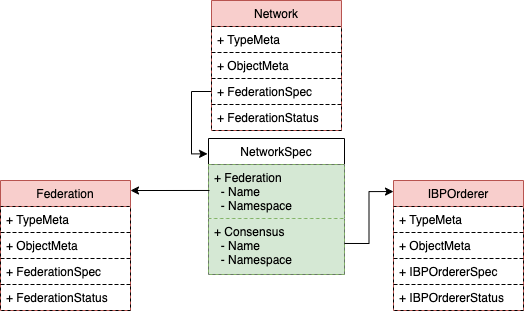

The diagram above was exported from draw.io. Its source (the exported page's mxGraphModel, read from the mxfile embedded in the PNG):
<mxGraphModel dx="3026" dy="793" grid="0" gridSize="10" guides="1" tooltips="1" connect="0" arrows="0" fold="1" page="0" pageScale="1" pageWidth="827" pageHeight="1169" background="none" math="0" shadow="0">
  <root>
    <mxCell id="0" />
    <mxCell id="1" parent="0" />
    <mxCell id="13" value="NetworkSpec" style="swimlane;fontStyle=0;childLayout=stackLayout;horizontal=1;startSize=26;fillColor=none;horizontalStack=0;resizeParent=1;resizeParentMax=0;resizeLast=0;collapsible=1;marginBottom=0;rounded=0;shadow=0;comic=0;swimlaneLine=1;glass=0;swimlaneFillColor=none;" parent="1" vertex="1">
      <mxGeometry x="-1172" y="152" width="136" height="136" as="geometry">
        <mxRectangle x="110" y="120" width="90" height="26" as="alternateBounds" />
      </mxGeometry>
    </mxCell>
    <mxCell id="KDWJucEkSN8olWHDvFnU-159" value="+ Federation&#10;  - Name&#10;  - Namespace" style="text;strokeColor=#82b366;fillColor=#d5e8d4;align=left;verticalAlign=top;spacingLeft=4;spacingRight=4;overflow=hidden;rotatable=0;points=[[0,0.5],[1,0.5]];portConstraint=eastwest;rounded=0;dashed=1;glass=0;" parent="13" vertex="1">
      <mxGeometry y="26" width="136" height="54" as="geometry" />
    </mxCell>
    <mxCell id="25" value="+ Consensus&#10;  - Name&#10;  - Namespace" style="text;strokeColor=#82b366;fillColor=#d5e8d4;align=left;verticalAlign=top;spacingLeft=4;spacingRight=4;overflow=hidden;rotatable=0;points=[[0,0.5],[1,0.5]];portConstraint=eastwest;rounded=0;dashed=1;glass=0;" parent="13" vertex="1">
      <mxGeometry y="80" width="136" height="56" as="geometry" />
    </mxCell>
    <mxCell id="58" value="Network" style="swimlane;fontStyle=0;childLayout=stackLayout;horizontal=1;startSize=26;fillColor=#f8cecc;horizontalStack=0;resizeParent=1;resizeParentMax=0;resizeLast=0;collapsible=1;marginBottom=0;rounded=0;shadow=0;comic=0;swimlaneLine=1;glass=0;swimlaneFillColor=none;strokeColor=#b85450;" parent="1" vertex="1">
      <mxGeometry x="-1169" y="14" width="130" height="130" as="geometry">
        <mxRectangle x="110" y="120" width="90" height="26" as="alternateBounds" />
      </mxGeometry>
    </mxCell>
    <mxCell id="59" value="+ TypeMeta" style="text;strokeColor=#000000;fillColor=none;align=left;verticalAlign=top;spacingLeft=4;spacingRight=4;overflow=hidden;rotatable=0;points=[[0,0.5],[1,0.5]];portConstraint=eastwest;dashed=1;rounded=0;glass=0;" parent="58" vertex="1">
      <mxGeometry y="26" width="130" height="26" as="geometry" />
    </mxCell>
    <mxCell id="60" value="+ ObjectMeta" style="text;strokeColor=#000000;fillColor=none;align=left;verticalAlign=top;spacingLeft=4;spacingRight=4;overflow=hidden;rotatable=0;points=[[0,0.5],[1,0.5]];portConstraint=eastwest;dashed=1;rounded=0;glass=0;" parent="58" vertex="1">
      <mxGeometry y="52" width="130" height="26" as="geometry" />
    </mxCell>
    <mxCell id="61" value="+ FederationSpec" style="text;strokeColor=#000000;fillColor=none;align=left;verticalAlign=top;spacingLeft=4;spacingRight=4;overflow=hidden;rotatable=0;points=[[0,0.5],[1,0.5]];portConstraint=eastwest;rounded=0;dashed=1;glass=0;" parent="58" vertex="1">
      <mxGeometry y="78" width="130" height="26" as="geometry" />
    </mxCell>
    <mxCell id="62" value="+ FederationStatus" style="text;strokeColor=#000000;fillColor=none;align=left;verticalAlign=top;spacingLeft=4;spacingRight=4;overflow=hidden;rotatable=0;points=[[0,0.5],[1,0.5]];portConstraint=eastwest;rounded=0;dashed=1;glass=0;" parent="58" vertex="1">
      <mxGeometry y="104" width="130" height="26" as="geometry" />
    </mxCell>
    <mxCell id="KDWJucEkSN8olWHDvFnU-101" value="IBPOrderer" style="swimlane;fontStyle=0;childLayout=stackLayout;horizontal=1;startSize=26;fillColor=#f8cecc;horizontalStack=0;resizeParent=1;resizeParentMax=0;resizeLast=0;collapsible=1;marginBottom=0;rounded=0;shadow=0;comic=0;swimlaneLine=1;glass=0;swimlaneFillColor=none;strokeColor=#b85450;" parent="1" vertex="1">
      <mxGeometry x="-987" y="194" width="130" height="130" as="geometry">
        <mxRectangle x="110" y="120" width="90" height="26" as="alternateBounds" />
      </mxGeometry>
    </mxCell>
    <mxCell id="KDWJucEkSN8olWHDvFnU-102" value="+ TypeMeta" style="text;strokeColor=#000000;fillColor=none;align=left;verticalAlign=top;spacingLeft=4;spacingRight=4;overflow=hidden;rotatable=0;points=[[0,0.5],[1,0.5]];portConstraint=eastwest;dashed=1;rounded=0;glass=0;" parent="KDWJucEkSN8olWHDvFnU-101" vertex="1">
      <mxGeometry y="26" width="130" height="26" as="geometry" />
    </mxCell>
    <mxCell id="KDWJucEkSN8olWHDvFnU-103" value="+ ObjectMeta" style="text;strokeColor=#000000;fillColor=none;align=left;verticalAlign=top;spacingLeft=4;spacingRight=4;overflow=hidden;rotatable=0;points=[[0,0.5],[1,0.5]];portConstraint=eastwest;dashed=1;rounded=0;glass=0;" parent="KDWJucEkSN8olWHDvFnU-101" vertex="1">
      <mxGeometry y="52" width="130" height="26" as="geometry" />
    </mxCell>
    <mxCell id="KDWJucEkSN8olWHDvFnU-104" value="+ IBPOrdererSpec" style="text;strokeColor=#000000;fillColor=none;align=left;verticalAlign=top;spacingLeft=4;spacingRight=4;overflow=hidden;rotatable=0;points=[[0,0.5],[1,0.5]];portConstraint=eastwest;rounded=0;dashed=1;glass=0;" parent="KDWJucEkSN8olWHDvFnU-101" vertex="1">
      <mxGeometry y="78" width="130" height="26" as="geometry" />
    </mxCell>
    <mxCell id="KDWJucEkSN8olWHDvFnU-105" value="+ IBPOrdererStatus" style="text;strokeColor=#000000;fillColor=none;align=left;verticalAlign=top;spacingLeft=4;spacingRight=4;overflow=hidden;rotatable=0;points=[[0,0.5],[1,0.5]];portConstraint=eastwest;rounded=0;dashed=1;glass=0;" parent="KDWJucEkSN8olWHDvFnU-101" vertex="1">
      <mxGeometry y="104" width="130" height="26" as="geometry" />
    </mxCell>
    <mxCell id="JA708I5HQVqm8P09V9eA-73" value="" style="endArrow=classic;html=1;rounded=0;entryX=-0.007;entryY=0.113;entryDx=0;entryDy=0;entryPerimeter=0;edgeStyle=orthogonalEdgeStyle;" parent="1" source="61" target="13" edge="1">
      <mxGeometry width="50" height="50" relative="1" as="geometry">
        <mxPoint x="-1322.99" y="313.00199999999995" as="sourcePoint" />
        <mxPoint x="-1413.96" y="271.01199999999994" as="targetPoint" />
        <Array as="points">
          <mxPoint x="-1189" y="105" />
          <mxPoint x="-1189" y="167" />
        </Array>
      </mxGeometry>
    </mxCell>
    <mxCell id="S5cNiAoE1qjSmCQ1X9FX-85" value="Federation" style="swimlane;fontStyle=0;childLayout=stackLayout;horizontal=1;startSize=26;fillColor=#f8cecc;horizontalStack=0;resizeParent=1;resizeParentMax=0;resizeLast=0;collapsible=1;marginBottom=0;rounded=0;shadow=0;comic=0;swimlaneLine=1;glass=0;swimlaneFillColor=none;strokeColor=#b85450;" vertex="1" parent="1">
      <mxGeometry x="-1380" y="194" width="130" height="130" as="geometry">
        <mxRectangle x="110" y="120" width="90" height="26" as="alternateBounds" />
      </mxGeometry>
    </mxCell>
    <mxCell id="S5cNiAoE1qjSmCQ1X9FX-86" value="+ TypeMeta" style="text;strokeColor=#000000;fillColor=none;align=left;verticalAlign=top;spacingLeft=4;spacingRight=4;overflow=hidden;rotatable=0;points=[[0,0.5],[1,0.5]];portConstraint=eastwest;dashed=1;rounded=0;glass=0;" vertex="1" parent="S5cNiAoE1qjSmCQ1X9FX-85">
      <mxGeometry y="26" width="130" height="26" as="geometry" />
    </mxCell>
    <mxCell id="S5cNiAoE1qjSmCQ1X9FX-87" value="+ ObjectMeta" style="text;strokeColor=#000000;fillColor=none;align=left;verticalAlign=top;spacingLeft=4;spacingRight=4;overflow=hidden;rotatable=0;points=[[0,0.5],[1,0.5]];portConstraint=eastwest;dashed=1;rounded=0;glass=0;" vertex="1" parent="S5cNiAoE1qjSmCQ1X9FX-85">
      <mxGeometry y="52" width="130" height="26" as="geometry" />
    </mxCell>
    <mxCell id="S5cNiAoE1qjSmCQ1X9FX-88" value="+ FederationSpec" style="text;strokeColor=#000000;fillColor=none;align=left;verticalAlign=top;spacingLeft=4;spacingRight=4;overflow=hidden;rotatable=0;points=[[0,0.5],[1,0.5]];portConstraint=eastwest;rounded=0;dashed=1;glass=0;" vertex="1" parent="S5cNiAoE1qjSmCQ1X9FX-85">
      <mxGeometry y="78" width="130" height="26" as="geometry" />
    </mxCell>
    <mxCell id="S5cNiAoE1qjSmCQ1X9FX-89" value="+ FederationStatus" style="text;strokeColor=#000000;fillColor=none;align=left;verticalAlign=top;spacingLeft=4;spacingRight=4;overflow=hidden;rotatable=0;points=[[0,0.5],[1,0.5]];portConstraint=eastwest;rounded=0;dashed=1;glass=0;" vertex="1" parent="S5cNiAoE1qjSmCQ1X9FX-85">
      <mxGeometry y="104" width="130" height="26" as="geometry" />
    </mxCell>
    <mxCell id="S5cNiAoE1qjSmCQ1X9FX-90" value="" style="endArrow=classic;html=1;rounded=0;exitX=0.007;exitY=0.481;exitDx=0;exitDy=0;exitPerimeter=0;entryX=1;entryY=0.077;entryDx=0;entryDy=0;entryPerimeter=0;edgeStyle=orthogonalEdgeStyle;" edge="1" parent="1" source="KDWJucEkSN8olWHDvFnU-159" target="S5cNiAoE1qjSmCQ1X9FX-85">
      <mxGeometry width="50" height="50" relative="1" as="geometry">
        <mxPoint x="-1143" y="396" as="sourcePoint" />
        <mxPoint x="-1093" y="346" as="targetPoint" />
      </mxGeometry>
    </mxCell>
    <mxCell id="S5cNiAoE1qjSmCQ1X9FX-91" value="" style="endArrow=classic;html=1;rounded=0;exitX=1;exitY=0.446;exitDx=0;exitDy=0;exitPerimeter=0;entryX=0;entryY=0.085;entryDx=0;entryDy=0;entryPerimeter=0;edgeStyle=orthogonalEdgeStyle;" edge="1" parent="1" source="25" target="KDWJucEkSN8olWHDvFnU-101">
      <mxGeometry width="50" height="50" relative="1" as="geometry">
        <mxPoint x="-1003" y="369" as="sourcePoint" />
        <mxPoint x="-953" y="319" as="targetPoint" />
      </mxGeometry>
    </mxCell>
  </root>
</mxGraphModel>